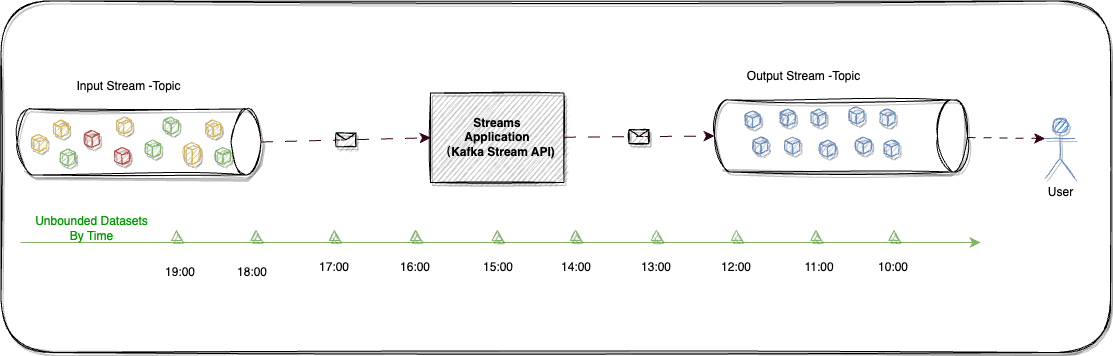

The diagram above was exported from draw.io. Its source (the exported page's mxGraphModel, read from the mxfile embedded in the PNG):
<mxGraphModel dx="2874" dy="2064" grid="1" gridSize="10" guides="1" tooltips="1" connect="1" arrows="1" fold="1" page="0" pageScale="1" pageWidth="827" pageHeight="1169" math="0" shadow="0">
  <root>
    <mxCell id="0" />
    <mxCell id="1" parent="0" />
    <mxCell id="ZagEkS-lX2YesN7dvE5d-1" value="" style="rounded=1;whiteSpace=wrap;html=1;shadow=1;sketch=1;fontSize=12;fillColor=default;gradientColor=none;" vertex="1" parent="1">
      <mxGeometry x="-499.5" y="-401.5" width="1109.5" height="351.5" as="geometry" />
    </mxCell>
    <mxCell id="ZagEkS-lX2YesN7dvE5d-2" value="" style="shape=cylinder3;whiteSpace=wrap;html=1;boundedLbl=1;backgroundOutline=1;size=15;fontSize=16;direction=south;gradientColor=none;shadow=1;sketch=1;curveFitting=1;jiggle=2;" vertex="1" parent="1">
      <mxGeometry x="-483.5" y="-293.5" width="244" height="66" as="geometry" />
    </mxCell>
    <mxCell id="ZagEkS-lX2YesN7dvE5d-3" style="edgeStyle=none;rounded=0;orthogonalLoop=1;jettySize=auto;html=1;entryX=0;entryY=0.3333333333333333;entryDx=0;entryDy=0;entryPerimeter=0;strokeColor=#33001A;fontSize=12;fontColor=#B9E0A5;startSize=8;endSize=8;dashed=1;dashPattern=8 8;" edge="1" parent="1" source="ZagEkS-lX2YesN7dvE5d-4" target="ZagEkS-lX2YesN7dvE5d-33">
      <mxGeometry relative="1" as="geometry" />
    </mxCell>
    <mxCell id="ZagEkS-lX2YesN7dvE5d-4" value="" style="shape=cylinder3;whiteSpace=wrap;html=1;boundedLbl=1;backgroundOutline=1;size=15;fontSize=16;direction=south;gradientColor=none;shadow=1;sketch=1;curveFitting=1;jiggle=2;" vertex="1" parent="1">
      <mxGeometry x="214" y="-302.5" width="253" height="72" as="geometry" />
    </mxCell>
    <mxCell id="ZagEkS-lX2YesN7dvE5d-5" value="" style="html=1;whiteSpace=wrap;shape=isoCube2;backgroundOutline=1;isoAngle=15;fontSize=16;shadow=1;sketch=1;curveFitting=1;jiggle=2;fillColor=#fff2cc;strokeColor=#d6b656;" vertex="1" parent="1">
      <mxGeometry x="-447" y="-282.5" width="15" height="17" as="geometry" />
    </mxCell>
    <mxCell id="ZagEkS-lX2YesN7dvE5d-6" value="" style="html=1;whiteSpace=wrap;shape=isoCube2;backgroundOutline=1;isoAngle=15;fontSize=16;shadow=1;sketch=1;curveFitting=1;jiggle=2;fillColor=#fff2cc;strokeColor=#d6b656;" vertex="1" parent="1">
      <mxGeometry x="-316" y="-260" width="15" height="22" as="geometry" />
    </mxCell>
    <mxCell id="ZagEkS-lX2YesN7dvE5d-7" value="" style="html=1;whiteSpace=wrap;shape=isoCube2;backgroundOutline=1;isoAngle=15;fontSize=16;shadow=1;sketch=1;curveFitting=1;jiggle=2;fillColor=#d5e8d4;strokeColor=#82b366;" vertex="1" parent="1">
      <mxGeometry x="-440" y="-253.5" width="15" height="17" as="geometry" />
    </mxCell>
    <mxCell id="ZagEkS-lX2YesN7dvE5d-8" value="" style="html=1;whiteSpace=wrap;shape=isoCube2;backgroundOutline=1;isoAngle=15;fontSize=16;shadow=1;sketch=1;curveFitting=1;jiggle=2;fillColor=#f8cecc;strokeColor=#b85450;" vertex="1" parent="1">
      <mxGeometry x="-416" y="-272" width="15" height="17" as="geometry" />
    </mxCell>
    <mxCell id="ZagEkS-lX2YesN7dvE5d-9" value="" style="html=1;whiteSpace=wrap;shape=isoCube2;backgroundOutline=1;isoAngle=15;fontSize=16;shadow=1;sketch=1;curveFitting=1;jiggle=2;fillColor=#fff2cc;strokeColor=#d6b656;" vertex="1" parent="1">
      <mxGeometry x="-384" y="-285.5" width="15" height="17" as="geometry" />
    </mxCell>
    <mxCell id="ZagEkS-lX2YesN7dvE5d-10" value="" style="html=1;whiteSpace=wrap;shape=isoCube2;backgroundOutline=1;isoAngle=15;fontSize=16;shadow=1;sketch=1;curveFitting=1;jiggle=2;fillColor=#f8cecc;strokeColor=#b85450;" vertex="1" parent="1">
      <mxGeometry x="-386" y="-255" width="15" height="17" as="geometry" />
    </mxCell>
    <mxCell id="ZagEkS-lX2YesN7dvE5d-11" value="" style="html=1;whiteSpace=wrap;shape=isoCube2;backgroundOutline=1;isoAngle=15;fontSize=16;shadow=1;sketch=1;curveFitting=1;jiggle=2;fillColor=#d5e8d4;strokeColor=#82b366;" vertex="1" parent="1">
      <mxGeometry x="-355" y="-262.5" width="15" height="17" as="geometry" />
    </mxCell>
    <mxCell id="ZagEkS-lX2YesN7dvE5d-12" value="" style="html=1;whiteSpace=wrap;shape=isoCube2;backgroundOutline=1;isoAngle=15;fontSize=16;shadow=1;sketch=1;curveFitting=1;jiggle=2;fillColor=#d5e8d4;strokeColor=#82b366;" vertex="1" parent="1">
      <mxGeometry x="-337" y="-285.5" width="15" height="17" as="geometry" />
    </mxCell>
    <mxCell id="ZagEkS-lX2YesN7dvE5d-13" value="" style="html=1;whiteSpace=wrap;shape=isoCube2;backgroundOutline=1;isoAngle=15;fontSize=16;shadow=1;sketch=1;curveFitting=1;jiggle=2;fillColor=#fff2cc;strokeColor=#d6b656;" vertex="1" parent="1">
      <mxGeometry x="-295" y="-282.5" width="15" height="17" as="geometry" />
    </mxCell>
    <mxCell id="ZagEkS-lX2YesN7dvE5d-14" value="" style="html=1;whiteSpace=wrap;shape=isoCube2;backgroundOutline=1;isoAngle=15;fontSize=16;shadow=1;sketch=1;curveFitting=1;jiggle=2;fillColor=#d5e8d4;strokeColor=#82b366;" vertex="1" parent="1">
      <mxGeometry x="-285" y="-255" width="15" height="17" as="geometry" />
    </mxCell>
    <mxCell id="ZagEkS-lX2YesN7dvE5d-15" value="" style="html=1;whiteSpace=wrap;shape=isoCube2;backgroundOutline=1;isoAngle=15;fontSize=16;shadow=1;sketch=1;curveFitting=1;jiggle=2;fillColor=#fff2cc;strokeColor=#d6b656;" vertex="1" parent="1">
      <mxGeometry x="-469" y="-268" width="15" height="17" as="geometry" />
    </mxCell>
    <mxCell id="ZagEkS-lX2YesN7dvE5d-16" value="" style="html=1;whiteSpace=wrap;shape=isoCube2;backgroundOutline=1;isoAngle=15;fontSize=16;shadow=1;sketch=1;curveFitting=1;jiggle=2;fillColor=#dae8fc;strokeColor=#6c8ebf;" vertex="1" parent="1">
      <mxGeometry x="319.5" y="-262.5" width="15" height="17" as="geometry" />
    </mxCell>
    <mxCell id="ZagEkS-lX2YesN7dvE5d-17" value="" style="html=1;whiteSpace=wrap;shape=isoCube2;backgroundOutline=1;isoAngle=15;fontSize=16;shadow=1;sketch=1;curveFitting=1;jiggle=2;fillColor=#dae8fc;strokeColor=#6c8ebf;" vertex="1" parent="1">
      <mxGeometry x="310.5" y="-293.5" width="15" height="17" as="geometry" />
    </mxCell>
    <mxCell id="ZagEkS-lX2YesN7dvE5d-18" value="" style="html=1;whiteSpace=wrap;shape=isoCube2;backgroundOutline=1;isoAngle=15;fontSize=16;shadow=1;sketch=1;curveFitting=1;jiggle=2;fillColor=#dae8fc;strokeColor=#6c8ebf;" vertex="1" parent="1">
      <mxGeometry x="279.5" y="-293.5" width="15" height="17" as="geometry" />
    </mxCell>
    <mxCell id="ZagEkS-lX2YesN7dvE5d-19" value="" style="html=1;whiteSpace=wrap;shape=isoCube2;backgroundOutline=1;isoAngle=15;fontSize=16;shadow=1;sketch=1;curveFitting=1;jiggle=2;fillColor=#dae8fc;strokeColor=#6c8ebf;" vertex="1" parent="1">
      <mxGeometry x="252.5" y="-265.5" width="15" height="17" as="geometry" />
    </mxCell>
    <mxCell id="ZagEkS-lX2YesN7dvE5d-20" value="" style="html=1;whiteSpace=wrap;shape=isoCube2;backgroundOutline=1;isoAngle=15;fontSize=16;shadow=1;sketch=1;curveFitting=1;jiggle=2;fillColor=#dae8fc;strokeColor=#6c8ebf;" vertex="1" parent="1">
      <mxGeometry x="244.5" y="-291.5" width="15" height="17" as="geometry" />
    </mxCell>
    <mxCell id="ZagEkS-lX2YesN7dvE5d-21" value="" style="html=1;whiteSpace=wrap;shape=isoCube2;backgroundOutline=1;isoAngle=15;fontSize=16;shadow=1;sketch=1;curveFitting=1;jiggle=2;fillColor=#dae8fc;strokeColor=#6c8ebf;" vertex="1" parent="1">
      <mxGeometry x="284.5" y="-265.5" width="15" height="17" as="geometry" />
    </mxCell>
    <mxCell id="ZagEkS-lX2YesN7dvE5d-22" value="" style="html=1;whiteSpace=wrap;shape=isoCube2;backgroundOutline=1;isoAngle=15;fontSize=16;shadow=1;sketch=1;curveFitting=1;jiggle=2;fillColor=#dae8fc;strokeColor=#6c8ebf;" vertex="1" parent="1">
      <mxGeometry x="348.5" y="-295.5" width="15" height="17" as="geometry" />
    </mxCell>
    <mxCell id="ZagEkS-lX2YesN7dvE5d-23" value="" style="html=1;whiteSpace=wrap;shape=isoCube2;backgroundOutline=1;isoAngle=15;fontSize=16;shadow=1;sketch=1;curveFitting=1;jiggle=2;fillColor=#dae8fc;strokeColor=#6c8ebf;" vertex="1" parent="1">
      <mxGeometry x="355.5" y="-265.5" width="15" height="17" as="geometry" />
    </mxCell>
    <mxCell id="ZagEkS-lX2YesN7dvE5d-24" value="" style="html=1;whiteSpace=wrap;shape=isoCube2;backgroundOutline=1;isoAngle=15;fontSize=16;shadow=1;sketch=1;curveFitting=1;jiggle=2;fillColor=#dae8fc;strokeColor=#6c8ebf;" vertex="1" parent="1">
      <mxGeometry x="379.5" y="-293.5" width="15" height="17" as="geometry" />
    </mxCell>
    <mxCell id="ZagEkS-lX2YesN7dvE5d-25" value="&lt;b&gt;Streams&lt;br&gt;Application&lt;br&gt;（Kafka Stream API)&lt;br&gt;&lt;/b&gt;" style="rounded=0;whiteSpace=wrap;html=1;shadow=1;sketch=1;fontSize=12;fillColor=#CCCCCC;gradientColor=none;" vertex="1" parent="1">
      <mxGeometry x="-70" y="-309.5" width="133.5" height="89.5" as="geometry" />
    </mxCell>
    <mxCell id="ZagEkS-lX2YesN7dvE5d-26" value="" style="endArrow=classic;html=1;rounded=0;dashed=1;dashPattern=12 12;strokeColor=#33001A;fontSize=12;startSize=8;endSize=8;entryX=0;entryY=0.5;entryDx=0;entryDy=0;exitX=0.5;exitY=0;exitDx=0;exitDy=0;exitPerimeter=0;" edge="1" parent="1" source="ZagEkS-lX2YesN7dvE5d-2" target="ZagEkS-lX2YesN7dvE5d-25">
      <mxGeometry relative="1" as="geometry">
        <mxPoint x="-124" y="-258" as="sourcePoint" />
        <mxPoint x="-24" y="-258" as="targetPoint" />
      </mxGeometry>
    </mxCell>
    <mxCell id="ZagEkS-lX2YesN7dvE5d-27" value="" style="shape=message;html=1;outlineConnect=0;shadow=1;sketch=1;fontSize=12;fillColor=#E6E6E6;gradientColor=none;" vertex="1" parent="ZagEkS-lX2YesN7dvE5d-26">
      <mxGeometry width="20" height="14" relative="1" as="geometry">
        <mxPoint x="-10" y="-7" as="offset" />
      </mxGeometry>
    </mxCell>
    <mxCell id="ZagEkS-lX2YesN7dvE5d-28" value="" style="endArrow=classic;html=1;rounded=0;dashed=1;dashPattern=12 12;strokeColor=#33001A;fontSize=12;startSize=8;endSize=8;entryX=0.5;entryY=1;entryDx=0;entryDy=0;entryPerimeter=0;" edge="1" parent="1" source="ZagEkS-lX2YesN7dvE5d-25" target="ZagEkS-lX2YesN7dvE5d-4">
      <mxGeometry relative="1" as="geometry">
        <mxPoint x="212" y="-256.25" as="sourcePoint" />
        <mxPoint x="312" y="-256.25" as="targetPoint" />
      </mxGeometry>
    </mxCell>
    <mxCell id="ZagEkS-lX2YesN7dvE5d-29" value="" style="shape=message;html=1;outlineConnect=0;shadow=1;sketch=1;fontSize=12;fillColor=#E6E6E6;gradientColor=none;" vertex="1" parent="ZagEkS-lX2YesN7dvE5d-28">
      <mxGeometry width="20" height="14" relative="1" as="geometry">
        <mxPoint x="-10" y="-7" as="offset" />
      </mxGeometry>
    </mxCell>
    <mxCell id="ZagEkS-lX2YesN7dvE5d-30" value="Input Stream -Topic" style="text;html=1;strokeColor=none;fillColor=none;align=center;verticalAlign=middle;whiteSpace=wrap;rounded=0;fontSize=12;" vertex="1" parent="1">
      <mxGeometry x="-434" y="-325" width="125" height="18" as="geometry" />
    </mxCell>
    <mxCell id="ZagEkS-lX2YesN7dvE5d-31" value="Output Stream -Topic" style="text;html=1;strokeColor=none;fillColor=none;align=center;verticalAlign=middle;whiteSpace=wrap;rounded=0;fontSize=12;" vertex="1" parent="1">
      <mxGeometry x="241" y="-335" width="125" height="18" as="geometry" />
    </mxCell>
    <mxCell id="ZagEkS-lX2YesN7dvE5d-32" value="" style="html=1;whiteSpace=wrap;shape=isoCube2;backgroundOutline=1;isoAngle=15;fontSize=16;shadow=1;sketch=1;curveFitting=1;jiggle=2;fillColor=#dae8fc;strokeColor=#6c8ebf;" vertex="1" parent="1">
      <mxGeometry x="383.5" y="-262.5" width="15" height="17" as="geometry" />
    </mxCell>
    <mxCell id="ZagEkS-lX2YesN7dvE5d-33" value="User" style="shape=umlActor;verticalLabelPosition=bottom;verticalAlign=top;html=1;outlineConnect=0;shadow=1;sketch=1;fontSize=12;fillColor=#007FFF;strokeColor=#6c8ebf;" vertex="1" parent="1">
      <mxGeometry x="544.5" y="-284" width="30" height="60" as="geometry" />
    </mxCell>
    <mxCell id="ZagEkS-lX2YesN7dvE5d-34" value="" style="endArrow=classic;html=1;rounded=0;strokeColor=#82b366;fontSize=12;startSize=8;endSize=8;fillColor=#d5e8d4;" edge="1" parent="1">
      <mxGeometry width="50" height="50" relative="1" as="geometry">
        <mxPoint x="-480" y="-160" as="sourcePoint" />
        <mxPoint x="480" y="-160" as="targetPoint" />
      </mxGeometry>
    </mxCell>
    <mxCell id="ZagEkS-lX2YesN7dvE5d-35" value="" style="triangle;whiteSpace=wrap;html=1;shadow=1;sketch=1;fontSize=12;fillColor=#d5e8d4;direction=north;strokeColor=#82b366;" vertex="1" parent="1">
      <mxGeometry x="-8.25" y="-172" width="10" height="10" as="geometry" />
    </mxCell>
    <mxCell id="ZagEkS-lX2YesN7dvE5d-36" value="" style="triangle;whiteSpace=wrap;html=1;shadow=1;sketch=1;fontSize=12;fillColor=#d5e8d4;direction=north;strokeColor=#82b366;" vertex="1" parent="1">
      <mxGeometry x="70" y="-172" width="10" height="10" as="geometry" />
    </mxCell>
    <mxCell id="ZagEkS-lX2YesN7dvE5d-37" value="" style="triangle;whiteSpace=wrap;html=1;shadow=1;sketch=1;fontSize=12;fillColor=#d5e8d4;direction=north;strokeColor=#82b366;" vertex="1" parent="1">
      <mxGeometry x="231" y="-172" width="10" height="10" as="geometry" />
    </mxCell>
    <mxCell id="ZagEkS-lX2YesN7dvE5d-38" value="" style="triangle;whiteSpace=wrap;html=1;shadow=1;sketch=1;fontSize=12;fillColor=#d5e8d4;direction=north;strokeColor=#82b366;" vertex="1" parent="1">
      <mxGeometry x="151" y="-172" width="10" height="10" as="geometry" />
    </mxCell>
    <mxCell id="ZagEkS-lX2YesN7dvE5d-39" value="" style="triangle;whiteSpace=wrap;html=1;shadow=1;sketch=1;fontSize=12;fillColor=#d5e8d4;direction=north;strokeColor=#82b366;" vertex="1" parent="1">
      <mxGeometry x="310.5" y="-172" width="10" height="10" as="geometry" />
    </mxCell>
    <mxCell id="ZagEkS-lX2YesN7dvE5d-40" value="" style="triangle;whiteSpace=wrap;html=1;shadow=1;sketch=1;fontSize=12;fillColor=#d5e8d4;direction=north;strokeColor=#82b366;" vertex="1" parent="1">
      <mxGeometry x="388.5" y="-172" width="10" height="10" as="geometry" />
    </mxCell>
    <mxCell id="ZagEkS-lX2YesN7dvE5d-41" value="" style="triangle;whiteSpace=wrap;html=1;shadow=1;sketch=1;fontSize=12;fillColor=#d5e8d4;direction=north;strokeColor=#82b366;" vertex="1" parent="1">
      <mxGeometry x="-90" y="-172" width="10" height="10" as="geometry" />
    </mxCell>
    <mxCell id="ZagEkS-lX2YesN7dvE5d-42" value="" style="triangle;whiteSpace=wrap;html=1;shadow=1;sketch=1;fontSize=12;fillColor=#d5e8d4;direction=north;strokeColor=#82b366;" vertex="1" parent="1">
      <mxGeometry x="-171" y="-172" width="10" height="10" as="geometry" />
    </mxCell>
    <mxCell id="ZagEkS-lX2YesN7dvE5d-43" value="" style="triangle;whiteSpace=wrap;html=1;shadow=1;sketch=1;fontSize=12;fillColor=#d5e8d4;direction=north;strokeColor=#82b366;" vertex="1" parent="1">
      <mxGeometry x="-249.5" y="-172" width="10" height="10" as="geometry" />
    </mxCell>
    <mxCell id="ZagEkS-lX2YesN7dvE5d-44" value="" style="triangle;whiteSpace=wrap;html=1;shadow=1;sketch=1;fontSize=12;fillColor=#d5e8d4;direction=north;strokeColor=#82b366;" vertex="1" parent="1">
      <mxGeometry x="-329" y="-172" width="10" height="10" as="geometry" />
    </mxCell>
    <mxCell id="ZagEkS-lX2YesN7dvE5d-45" value="10:00" style="text;html=1;strokeColor=none;fillColor=none;align=center;verticalAlign=middle;whiteSpace=wrap;rounded=0;fontSize=12;" vertex="1" parent="1">
      <mxGeometry x="363" y="-150" width="60" height="30" as="geometry" />
    </mxCell>
    <mxCell id="ZagEkS-lX2YesN7dvE5d-46" value="11:00" style="text;html=1;strokeColor=none;fillColor=none;align=center;verticalAlign=middle;whiteSpace=wrap;rounded=0;fontSize=12;" vertex="1" parent="1">
      <mxGeometry x="288.5" y="-150" width="60" height="30" as="geometry" />
    </mxCell>
    <mxCell id="ZagEkS-lX2YesN7dvE5d-47" value="12:00" style="text;html=1;strokeColor=none;fillColor=none;align=center;verticalAlign=middle;whiteSpace=wrap;rounded=0;fontSize=12;" vertex="1" parent="1">
      <mxGeometry x="206" y="-150" width="60" height="30" as="geometry" />
    </mxCell>
    <mxCell id="ZagEkS-lX2YesN7dvE5d-48" value="13:00" style="text;html=1;strokeColor=none;fillColor=none;align=center;verticalAlign=middle;whiteSpace=wrap;rounded=0;fontSize=12;" vertex="1" parent="1">
      <mxGeometry x="126" y="-150" width="60" height="30" as="geometry" />
    </mxCell>
    <mxCell id="ZagEkS-lX2YesN7dvE5d-49" value="14:00" style="text;html=1;strokeColor=none;fillColor=none;align=center;verticalAlign=middle;whiteSpace=wrap;rounded=0;fontSize=12;" vertex="1" parent="1">
      <mxGeometry x="46" y="-150" width="60" height="30" as="geometry" />
    </mxCell>
    <mxCell id="ZagEkS-lX2YesN7dvE5d-50" value="15:00" style="text;html=1;strokeColor=none;fillColor=none;align=center;verticalAlign=middle;whiteSpace=wrap;rounded=0;fontSize=12;" vertex="1" parent="1">
      <mxGeometry x="-32" y="-150" width="60" height="30" as="geometry" />
    </mxCell>
    <mxCell id="ZagEkS-lX2YesN7dvE5d-51" value="16:00" style="text;html=1;strokeColor=none;fillColor=none;align=center;verticalAlign=middle;whiteSpace=wrap;rounded=0;fontSize=12;" vertex="1" parent="1">
      <mxGeometry x="-115" y="-150" width="60" height="30" as="geometry" />
    </mxCell>
    <mxCell id="ZagEkS-lX2YesN7dvE5d-52" value="17:00" style="text;html=1;strokeColor=none;fillColor=none;align=center;verticalAlign=middle;whiteSpace=wrap;rounded=0;fontSize=12;" vertex="1" parent="1">
      <mxGeometry x="-196" y="-150" width="60" height="30" as="geometry" />
    </mxCell>
    <mxCell id="ZagEkS-lX2YesN7dvE5d-53" value="18:00" style="text;html=1;strokeColor=none;fillColor=none;align=center;verticalAlign=middle;whiteSpace=wrap;rounded=0;fontSize=12;" vertex="1" parent="1">
      <mxGeometry x="-278.5" y="-145" width="60" height="30" as="geometry" />
    </mxCell>
    <mxCell id="ZagEkS-lX2YesN7dvE5d-54" value="19:00" style="text;html=1;strokeColor=none;fillColor=none;align=center;verticalAlign=middle;whiteSpace=wrap;rounded=0;fontSize=12;" vertex="1" parent="1">
      <mxGeometry x="-350" y="-145" width="60" height="30" as="geometry" />
    </mxCell>
    <mxCell id="ZagEkS-lX2YesN7dvE5d-55" value="&lt;font color=&quot;#009900&quot;&gt;Unbounded Datasets&lt;br&gt;By Time&lt;br&gt;&lt;/font&gt;" style="text;html=1;strokeColor=none;fillColor=none;align=center;verticalAlign=middle;whiteSpace=wrap;rounded=0;fontSize=12;fontColor=#B9E0A5;" vertex="1" parent="1">
      <mxGeometry x="-474.75" y="-180" width="132.5" height="12" as="geometry" />
    </mxCell>
  </root>
</mxGraphModel>